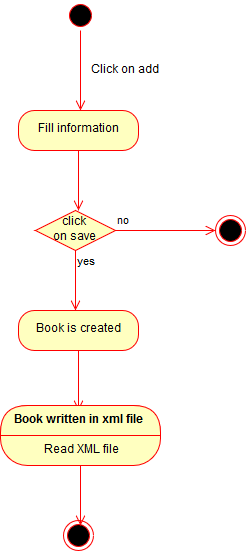

The diagram above was exported from draw.io. Its source (the exported page's mxGraphModel, read from the mxfile embedded in the PNG):
<mxGraphModel dx="1292" dy="543" grid="1" gridSize="10" guides="1" tooltips="1" connect="1" arrows="1" fold="1" page="1" pageScale="1" pageWidth="826" pageHeight="1169" background="#ffffff" math="0" shadow="0">
  <root>
    <mxCell id="0" />
    <mxCell id="1" parent="0" />
    <mxCell id="35" value="" style="ellipse;html=1;shape=startState;fillColor=#000000;strokeColor=#ff0000;" vertex="1" parent="1">
      <mxGeometry x="340" y="120" width="30" height="30" as="geometry" />
    </mxCell>
    <mxCell id="36" value="" style="edgeStyle=orthogonalEdgeStyle;html=1;verticalAlign=bottom;endArrow=open;endSize=8;strokeColor=#ff0000;" edge="1" source="35" parent="1">
      <mxGeometry relative="1" as="geometry">
        <mxPoint x="355" y="230" as="targetPoint" />
      </mxGeometry>
    </mxCell>
    <mxCell id="37" value="" style="ellipse;html=1;shape=endState;fillColor=#000000;strokeColor=#ff0000;" vertex="1" parent="1">
      <mxGeometry x="338" y="640" width="30" height="30" as="geometry" />
    </mxCell>
    <mxCell id="38" value="Fill information" style="rounded=1;whiteSpace=wrap;html=1;arcSize=40;fillColor=#ffffc0;strokeColor=#ff0000;" vertex="1" parent="1">
      <mxGeometry x="293" y="230" width="120" height="40" as="geometry" />
    </mxCell>
    <mxCell id="39" value="" style="edgeStyle=orthogonalEdgeStyle;html=1;verticalAlign=bottom;endArrow=open;endSize=8;strokeColor=#ff0000;" edge="1" source="38" parent="1">
      <mxGeometry relative="1" as="geometry">
        <mxPoint x="353" y="330" as="targetPoint" />
      </mxGeometry>
    </mxCell>
    <mxCell id="42" value="click &lt;br&gt;on save" style="rhombus;whiteSpace=wrap;html=1;fillColor=#ffffc0;strokeColor=#ff0000;" vertex="1" parent="1">
      <mxGeometry x="310" y="330" width="80" height="40" as="geometry" />
    </mxCell>
    <mxCell id="43" value="no" style="edgeStyle=orthogonalEdgeStyle;html=1;align=left;verticalAlign=bottom;endArrow=open;endSize=8;strokeColor=#ff0000;" edge="1" source="42" parent="1">
      <mxGeometry x="-1" relative="1" as="geometry">
        <mxPoint x="490" y="350" as="targetPoint" />
      </mxGeometry>
    </mxCell>
    <mxCell id="44" value="yes" style="edgeStyle=orthogonalEdgeStyle;html=1;align=left;verticalAlign=top;endArrow=open;endSize=8;strokeColor=#ff0000;" edge="1" source="42" parent="1">
      <mxGeometry x="-1" relative="1" as="geometry">
        <mxPoint x="350" y="430" as="targetPoint" />
      </mxGeometry>
    </mxCell>
    <mxCell id="45" value="" style="ellipse;html=1;shape=endState;fillColor=#000000;strokeColor=#ff0000;" vertex="1" parent="1">
      <mxGeometry x="490" y="335" width="30" height="30" as="geometry" />
    </mxCell>
    <mxCell id="47" value="Click on add " style="text;html=1;strokeColor=none;fillColor=none;align=center;verticalAlign=middle;whiteSpace=wrap;" vertex="1" parent="1">
      <mxGeometry x="355" y="180" width="87" height="20" as="geometry" />
    </mxCell>
    <mxCell id="48" value="Book is created" style="rounded=1;whiteSpace=wrap;html=1;arcSize=40;fillColor=#ffffc0;strokeColor=#ff0000;" vertex="1" parent="1">
      <mxGeometry x="293" y="430" width="120" height="40" as="geometry" />
    </mxCell>
    <mxCell id="49" value="" style="edgeStyle=orthogonalEdgeStyle;html=1;verticalAlign=bottom;endArrow=open;endSize=8;strokeColor=#ff0000;" edge="1" source="48" parent="1">
      <mxGeometry relative="1" as="geometry">
        <mxPoint x="353" y="530" as="targetPoint" />
      </mxGeometry>
    </mxCell>
    <mxCell id="50" value="Book written in xml file" style="swimlane;html=1;fontStyle=1;align=center;verticalAlign=middle;childLayout=stackLayout;horizontal=1;startSize=30;horizontalStack=0;resizeParent=0;resizeLast=1;container=0;collapsible=0;rounded=1;arcSize=30;strokeColor=#ff0000;fillColor=#ffffc0;swimlaneFillColor=#ffffc0;" vertex="1" parent="1">
      <mxGeometry x="275" y="525" width="160" height="60" as="geometry" />
    </mxCell>
    <mxCell id="51" value="Read XML file" style="text;html=1;strokeColor=none;fillColor=none;align=center;verticalAlign=middle;spacingLeft=4;spacingRight=4;whiteSpace=wrap;overflow=hidden;rotatable=0;" vertex="1" parent="50">
      <mxGeometry y="30" width="160" height="30" as="geometry" />
    </mxCell>
    <mxCell id="52" value="" style="edgeStyle=orthogonalEdgeStyle;html=1;verticalAlign=bottom;endArrow=open;endSize=8;strokeColor=#ff0000;" edge="1" source="50" parent="1">
      <mxGeometry relative="1" as="geometry">
        <mxPoint x="355" y="645" as="targetPoint" />
      </mxGeometry>
    </mxCell>
  </root>
</mxGraphModel>